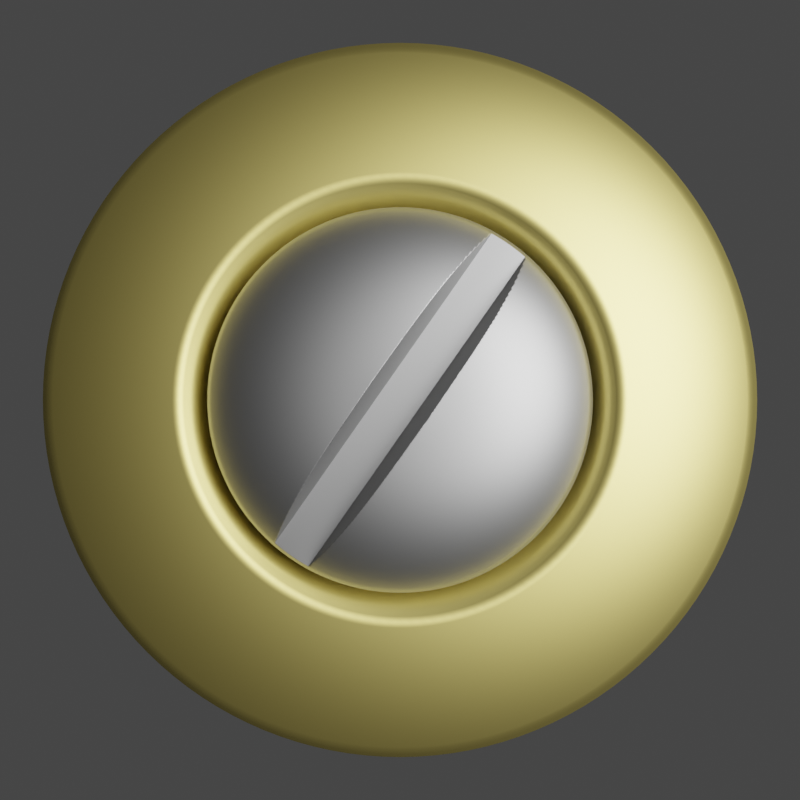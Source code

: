 # Source: gloves_star_bolt.blend  (saved by Blender 3.6.13; exported with 4.5.12 LTS)
import bpy
from mathutils import Matrix  # noqa: F401  (used for matrix-valued properties, if any)

bpy.ops.wm.read_factory_settings(use_empty=True)
scene = bpy.context.scene
scene.name = 'Scene'

# ---- collections
col_collection = bpy.data.collections.new('Collection'); scene.collection.children.link(col_collection)
col_cutters = bpy.data.collections.new('cutters'); col_collection.children.link(col_cutters)
col_cutters.hide_render = True
col_light___cam = bpy.data.collections.new('Light & Cam'); scene.collection.children.link(col_light___cam)

# ---- materials (node trees are filled in below, after node groups)
mat_metal_steel = bpy.data.materials.new('metal.steel')
mat_metal_brass = bpy.data.materials.new('metal.brass')

# ---- material node trees
mat_metal_steel.use_nodes = True; mat_metal_steel.node_tree.nodes.clear()
_N = mat_metal_steel.node_tree.nodes; _L = mat_metal_steel.node_tree.links
n0 = _N.new('ShaderNodeBsdfPrincipled'); n0.name = 'Principled BSDF'; n0.location = (10, 300)
n0.distribution = 'GGX'
n0.subsurface_method = 'RANDOM_WALK_SKIN'
n0.inputs[0].default_value = (0.345, 0.345, 0.345, 1.0)
n0.inputs[1].default_value = 1.0
n0.inputs[3].default_value = 1.45
n0.inputs[27].default_value = (0.0, 0.0, 0.0, 1.0)
n0.inputs[28].default_value = 1.0
n1 = _N.new('ShaderNodeOutputMaterial'); n1.name = 'Material Output'; n1.location = (300, 300)
_L.new(n0.outputs[0], n1.inputs[0])
n1.is_active_output = True
mat_metal_brass.use_nodes = True; mat_metal_brass.node_tree.nodes.clear()
_N = mat_metal_brass.node_tree.nodes; _L = mat_metal_brass.node_tree.links
n0 = _N.new('ShaderNodeBsdfPrincipled'); n0.name = 'Principled BSDF'; n0.location = (10, 300)
n0.distribution = 'GGX'
n0.subsurface_method = 'RANDOM_WALK_SKIN'
n0.inputs[0].default_value = (0.8, 0.6696, 0.2098, 1.0)
n0.inputs[1].default_value = 1.0
n0.inputs[3].default_value = 1.45
n0.inputs[27].default_value = (0.0, 0.0, 0.0, 1.0)
n0.inputs[28].default_value = 1.0
n1 = _N.new('ShaderNodeOutputMaterial'); n1.name = 'Material Output'; n1.location = (300, 300)
_L.new(n0.outputs[0], n1.inputs[0])
n1.is_active_output = True

# ---- world
world_world = bpy.data.worlds.new('World'); scene.world = world_world
world_world.use_nodes = True; world_world.node_tree.nodes.clear()
_N = world_world.node_tree.nodes; _L = world_world.node_tree.links
n0 = _N.new('ShaderNodeOutputWorld'); n0.name = 'World Output'; n0.location = (300, 300)
n1 = _N.new('ShaderNodeBackground'); n1.name = 'Background'; n1.location = (10, 300)
n1.inputs[0].default_value = (0.05088, 0.05088, 0.05088, 1.0)
_L.new(n1.outputs[0], n0.inputs[0])
n0.is_active_output = True
world_world.color = (0.05088, 0.05088, 0.05088)
world_world.use_sun_shadow = False
world_world.sun_shadow_jitter_overblur = 0.0

# ---- cameras
cam_camera = bpy.data.cameras.new('Camera')
cam_camera.clip_end = 100.0
cam_camera.ortho_scale = 7.314

# ---- lights
light_light = bpy.data.lights.new('Light', 'POINT')
light_light.transmission_factor = 0.0
light_light.energy = 4000.0
light_light.shadow_soft_size = 3.0
light_light.shadow_maximum_resolution = 0.006
light_light.use_absolute_resolution = True

# ---- meshes
me_cylinder = bpy.data.meshes.new('Cylinder')
me_cylinder.from_pydata([(0.0, 1.0, -2.0), (-4.219e-17, 1.0, 0.0), (0.1951, 0.9808, -2.0), (0.1951, 0.9808, -5.96e-08), (0.3827, 0.9239, -2.0), (0.3827, 0.9239, 0.0), (0.5556, 0.8315, -2.0), (0.5556, 0.8315, 0.0), (0.7071, 0.7071, -2.0), (0.7071, 0.7071, 0.0), (0.8315, 0.5556, -2.0), (0.8315, 0.5556, 0.0), (0.9239, 0.3827, -2.0), (0.9239, 0.3827, 0.0), (0.9808, 0.1951, -2.0), (0.9808, 0.1951, -5.96e-08), (1.0, 0.0, -2.0), (1.0, 0.0, 0.0), (0.9808, -0.1951, -2.0), (0.9808, -0.1951, -5.96e-08), (0.9239, -0.3827, -2.0), (0.9239, -0.3827, 0.0), (0.8315, -0.5556, -2.0), (0.8315, -0.5556, 0.0), (0.7071, -0.7071, -2.0), (0.7071, -0.7071, 0.0), (0.5556, -0.8315, -2.0), (0.5556, -0.8315, 0.0), (0.3827, -0.9239, -2.0), (0.3827, -0.9239, 0.0), (0.1951, -0.9808, -2.0), (0.1951, -0.9808, -5.96e-08), (0.0, -1.0, -2.0), (-1.688e-16, -1.0, 0.0), (-0.1951, -0.9808, -2.0), (-0.1951, -0.9808, -5.96e-08), (-0.3827, -0.9239, -2.0), (-0.3827, -0.9239, 0.0), (-0.5556, -0.8315, -2.0), (-0.5556, -0.8315, 0.0), (-0.7071, -0.7071, -2.0), (-0.7071, -0.7071, 0.0), (-0.8315, -0.5556, -2.0), (-0.8315, -0.5556, 0.0), (-0.9239, -0.3827, -2.0), (-0.9239, -0.3827, 0.0), (-0.9808, -0.1951, -2.0), (-0.9808, -0.1951, -5.96e-08), (-1.0, 0.0, -2.0), (-1.0, -8.438e-17, 0.0), (-0.9808, 0.1951, -2.0), (-0.9808, 0.1951, -5.96e-08), (-0.9239, 0.3827, -2.0), (-0.9239, 0.3827, 0.0), (-0.8315, 0.5556, -2.0), (-0.8315, 0.5556, 0.0), (-0.7071, 0.7071, -2.0), (-0.7071, 0.7071, 0.0), (-0.5556, 0.8315, -2.0), (-0.5556, 0.8315, 0.0), (-0.3827, 0.9239, -2.0), (-0.3827, 0.9239, 0.0), (-0.1951, 0.9808, -2.0), (-0.1951, 0.9808, -5.96e-08), (1.211e-08, 1.49e-08, 0.25), (0.1809, 0.9093, 0.06187), (0.165, 0.8294, 0.113), (0.1478, 0.7432, 0.1537), (0.1299, 0.6528, 0.1849), (0.1114, 0.5598, 0.2076), (0.0926, 0.4656, 0.2231), (0.07382, 0.3711, 0.233), (0.05514, 0.2772, 0.2389), (0.03663, 0.1842, 0.2425), (0.01828, 0.0919, 0.2457), (0.9093, -0.1809, 0.06187), (0.8294, -0.165, 0.113), (0.7432, -0.1478, 0.1537), (0.6528, -0.1299, 0.1849), (0.5598, -0.1114, 0.2076), (0.4656, -0.0926, 0.2231), (0.3711, -0.07382, 0.233), (0.2772, -0.05514, 0.2389), (0.1842, -0.03663, 0.2425), (0.0919, -0.01828, 0.2457), (0.08657, -0.03586, 0.2457), (0.1735, -0.07186, 0.2425), (0.2611, -0.1082, 0.2389), (0.3496, -0.1448, 0.233), (0.4385, -0.1816, 0.2231), (0.5273, -0.2184, 0.2076), (0.6149, -0.2547, 0.1849), (0.7001, -0.29, 0.1537), (0.7812, -0.3236, 0.113), (0.8565, -0.3548, 0.06187), (-0.3548, -0.8565, 0.06187), (-0.3236, -0.7812, 0.113), (-0.29, -0.7001, 0.1537), (-0.2547, -0.6149, 0.1849), (-0.2184, -0.5273, 0.2076), (-0.1816, -0.4385, 0.2231), (-0.1448, -0.3496, 0.233), (-0.1082, -0.2611, 0.2389), (-0.07186, -0.1735, 0.2425), (-0.03586, -0.08657, 0.2457), (-0.05206, -0.07791, 0.2457), (-0.1043, -0.1561, 0.2425), (-0.157, -0.235, 0.2389), (-0.2102, -0.3146, 0.233), (-0.2637, -0.3947, 0.2231), (-0.3171, -0.4746, 0.2076), (-0.3698, -0.5534, 0.1849), (-0.421, -0.6301, 0.1537), (-0.4698, -0.7031, 0.113), (-0.5151, -0.7708, 0.06187), (-0.7708, 0.5151, 0.06187), (-0.7031, 0.4698, 0.113), (-0.6301, 0.421, 0.1537), (-0.5534, 0.3698, 0.1849), (-0.4746, 0.3171, 0.2076), (-0.3947, 0.2637, 0.2231), (-0.3146, 0.2102, 0.233), (-0.235, 0.157, 0.2389), (-0.1561, 0.1043, 0.2425), (-0.07791, 0.05206, 0.2457), (-0.06626, 0.06626, 0.2457), (-0.1328, 0.1328, 0.2425), (-0.1999, 0.1999, 0.2389), (-0.2676, 0.2676, 0.233), (-0.3356, 0.3356, 0.2231), (-0.4036, 0.4036, 0.2076), (-0.4707, 0.4707, 0.1849), (-0.5358, 0.5358, 0.1537), (-0.5979, 0.5979, 0.113), (-0.6555, 0.6555, 0.06187), (0.7708, 0.5151, 0.06187), (0.7031, 0.4698, 0.113), (0.6301, 0.421, 0.1537), (0.5534, 0.3698, 0.1849), (0.4746, 0.3171, 0.2076), (0.3947, 0.2637, 0.2231), (0.3146, 0.2102, 0.233), (0.235, 0.157, 0.2389), (0.1561, 0.1043, 0.2425), (0.07791, 0.05206, 0.2457), (0.08657, 0.03586, 0.2457), (0.1735, 0.07186, 0.2425), (0.2611, 0.1082, 0.2389), (0.3496, 0.1448, 0.233), (0.4385, 0.1816, 0.2231), (0.5273, 0.2184, 0.2076), (0.6149, 0.2547, 0.1849), (0.7001, 0.29, 0.1537), (0.7812, 0.3236, 0.113), (0.8565, 0.3548, 0.06187), (0.3548, -0.8565, 0.06187), (0.3236, -0.7812, 0.113), (0.29, -0.7001, 0.1537), (0.2547, -0.6149, 0.1849), (0.2184, -0.5273, 0.2076), (0.1816, -0.4385, 0.2231), (0.1448, -0.3496, 0.233), (0.1082, -0.2611, 0.2389), (0.07186, -0.1735, 0.2425), (0.03586, -0.08657, 0.2457), (0.01828, -0.0919, 0.2457), (0.03663, -0.1842, 0.2425), (0.05514, -0.2772, 0.2389), (0.07382, -0.3711, 0.233), (0.0926, -0.4656, 0.2231), (0.1114, -0.5598, 0.2076), (0.1299, -0.6528, 0.1849), (0.1478, -0.7432, 0.1537), (0.165, -0.8294, 0.113), (0.1809, -0.9093, 0.06187), (-0.9093, -0.1809, 0.06187), (-0.8294, -0.165, 0.113), (-0.7432, -0.1478, 0.1537), (-0.6528, -0.1299, 0.1849), (-0.5598, -0.1114, 0.2076), (-0.4656, -0.0926, 0.2231), (-0.3711, -0.07382, 0.233), (-0.2772, -0.05514, 0.2389), (-0.1842, -0.03663, 0.2425), (-0.0919, -0.01828, 0.2457), (-0.0937, 1.356e-08, 0.2457), (-0.1878, 1.23e-08, 0.2425), (-0.2827, 1.109e-08, 0.2389), (-0.3784, 9.892e-09, 0.233), (-0.4747, 8.674e-09, 0.2231), (-0.5708, 7.411e-09, 0.2076), (-0.6656, 6.085e-09, 0.1849), (-0.7578, 4.683e-09, 0.1537), (-0.8456, 3.2e-09, 0.113), (-0.9271, 1.636e-09, 0.06187), (0.03586, 0.08657, 0.2457), (0.07186, 0.1735, 0.2425), (0.1082, 0.2611, 0.2389), (0.1448, 0.3496, 0.233), (0.1816, 0.4385, 0.2231), (0.2184, 0.5273, 0.2076), (0.2547, 0.6149, 0.1849), (0.29, 0.7001, 0.1537), (0.3236, 0.7812, 0.113), (0.3548, 0.8565, 0.06187), (0.07791, -0.05206, 0.2457), (0.1561, -0.1043, 0.2425), (0.235, -0.157, 0.2389), (0.3146, -0.2102, 0.233), (0.3947, -0.2637, 0.2231), (0.4746, -0.3171, 0.2076), (0.5534, -0.3698, 0.1849), (0.6301, -0.421, 0.1537), (0.7031, -0.4698, 0.113), (0.7708, -0.5151, 0.06187), (-0.06626, -0.06626, 0.2457), (-0.1328, -0.1328, 0.2425), (-0.1999, -0.1999, 0.2389), (-0.2676, -0.2676, 0.233), (-0.3356, -0.3356, 0.2231), (-0.4036, -0.4036, 0.2076), (-0.4707, -0.4707, 0.1849), (-0.5358, -0.5358, 0.1537), (-0.5979, -0.5979, 0.113), (-0.6555, -0.6555, 0.06187), (-0.05206, 0.07791, 0.2457), (-0.1043, 0.1561, 0.2425), (-0.157, 0.235, 0.2389), (-0.2102, 0.3146, 0.233), (-0.2637, 0.3947, 0.2231), (-0.3171, 0.4746, 0.2076), (-0.3698, 0.5534, 0.1849), (-0.421, 0.6301, 0.1537), (-0.4698, 0.7031, 0.113), (-0.5151, 0.7708, 0.06187), (0.0919, 0.01828, 0.2457), (0.1842, 0.03663, 0.2425), (0.2772, 0.05514, 0.2389), (0.3711, 0.07382, 0.233), (0.4656, 0.0926, 0.2231), (0.5598, 0.1114, 0.2076), (0.6528, 0.1299, 0.1849), (0.7432, 0.1478, 0.1537), (0.8294, 0.165, 0.113), (0.9093, 0.1809, 0.06187), (1.1e-08, -0.0937, 0.2457), (9.955e-09, -0.1878, 0.2425), (8.946e-09, -0.2827, 0.2389), (7.947e-09, -0.3784, 0.233), (6.937e-09, -0.4747, 0.2231), (5.898e-09, -0.5708, 0.2076), (4.816e-09, -0.6656, 0.1849), (3.685e-09, -0.7578, 0.1537), (2.503e-09, -0.8456, 0.113), (1.271e-09, -0.9271, 0.06187), (-0.0919, 0.01828, 0.2457), (-0.1842, 0.03663, 0.2425), (-0.2772, 0.05514, 0.2389), (-0.3711, 0.07382, 0.233), (-0.4656, 0.0926, 0.2231), (-0.5598, 0.1114, 0.2076), (-0.6528, 0.1299, 0.1849), (-0.7432, 0.1478, 0.1537), (-0.8294, 0.165, 0.113), (-0.9093, 0.1809, 0.06187), (0.05206, 0.07791, 0.2457), (0.1043, 0.1561, 0.2425), (0.157, 0.235, 0.2389), (0.2102, 0.3146, 0.233), (0.2637, 0.3947, 0.2231), (0.3171, 0.4746, 0.2076), (0.3698, 0.5534, 0.1849), (0.421, 0.6301, 0.1537), (0.4698, 0.7031, 0.113), (0.5151, 0.7708, 0.06187), (0.06626, -0.06626, 0.2457), (0.1328, -0.1328, 0.2425), (0.1999, -0.1999, 0.2389), (0.2676, -0.2676, 0.233), (0.3356, -0.3356, 0.2231), (0.4036, -0.4036, 0.2076), (0.4707, -0.4707, 0.1849), (0.5358, -0.5358, 0.1537), (0.5979, -0.5979, 0.113), (0.6555, -0.6555, 0.06187), (-0.07791, -0.05206, 0.2457), (-0.1561, -0.1043, 0.2425), (-0.235, -0.157, 0.2389), (-0.3146, -0.2102, 0.233), (-0.3947, -0.2637, 0.2231), (-0.4746, -0.3171, 0.2076), (-0.5534, -0.3698, 0.1849), (-0.6301, -0.421, 0.1537), (-0.7031, -0.4698, 0.113), (-0.7708, -0.5151, 0.06187), (-0.03586, 0.08657, 0.2457), (-0.07186, 0.1735, 0.2425), (-0.1082, 0.2611, 0.2389), (-0.1448, 0.3496, 0.233), (-0.1816, 0.4385, 0.2231), (-0.2184, 0.5273, 0.2076), (-0.2547, 0.6149, 0.1849), (-0.29, 0.7001, 0.1537), (-0.3236, 0.7812, 0.113), (-0.3548, 0.8565, 0.06187), (0.0937, 1.356e-08, 0.2457), (0.1878, 1.229e-08, 0.2425), (0.2827, 1.106e-08, 0.2389), (0.3784, 9.845e-09, 0.233), (0.4747, 8.611e-09, 0.2231), (0.5708, 7.335e-09, 0.2076), (0.6656, 6.003e-09, 0.1849), (0.7578, 4.603e-09, 0.1537), (0.8456, 3.132e-09, 0.113), (0.9271, 1.595e-09, 0.06187), (-0.01828, -0.0919, 0.2457), (-0.03663, -0.1842, 0.2425), (-0.05514, -0.2772, 0.2389), (-0.07382, -0.3711, 0.233), (-0.0926, -0.4656, 0.2231), (-0.1114, -0.5598, 0.2076), (-0.1299, -0.6528, 0.1849), (-0.1478, -0.7432, 0.1537), (-0.165, -0.8294, 0.113), (-0.1809, -0.9093, 0.06187), (-0.08657, 0.03586, 0.2457), (-0.1735, 0.07186, 0.2425), (-0.2611, 0.1082, 0.2389), (-0.3496, 0.1448, 0.233), (-0.4385, 0.1816, 0.2231), (-0.5273, 0.2184, 0.2076), (-0.6149, 0.2547, 0.1849), (-0.7001, 0.29, 0.1537), (-0.7812, 0.3236, 0.113), (-0.8565, 0.3548, 0.06187), (0.06626, 0.06626, 0.2457), (0.1328, 0.1328, 0.2425), (0.1999, 0.1999, 0.2389), (0.2676, 0.2676, 0.233), (0.3356, 0.3356, 0.2231), (0.4036, 0.4036, 0.2076), (0.4707, 0.4707, 0.1849), (0.5358, 0.5358, 0.1537), (0.5979, 0.5979, 0.113), (0.6555, 0.6555, 0.06187), (0.05206, -0.07791, 0.2457), (0.1043, -0.1561, 0.2425), (0.157, -0.235, 0.2389), (0.2102, -0.3146, 0.233), (0.2637, -0.3947, 0.2231), (0.3171, -0.4746, 0.2076), (0.3698, -0.5534, 0.1849), (0.421, -0.6301, 0.1537), (0.4698, -0.7031, 0.113), (0.5151, -0.7708, 0.06187), (-0.08657, -0.03586, 0.2457), (-0.1735, -0.07186, 0.2425), (-0.2611, -0.1082, 0.2389), (-0.3496, -0.1448, 0.233), (-0.4385, -0.1816, 0.2231), (-0.5273, -0.2184, 0.2076), (-0.6149, -0.2547, 0.1849), (-0.7001, -0.29, 0.1537), (-0.7812, -0.3236, 0.113), (-0.8565, -0.3548, 0.06187), (-0.01828, 0.0919, 0.2457), (-0.03663, 0.1842, 0.2425), (-0.05514, 0.2772, 0.2389), (-0.07382, 0.3711, 0.233), (-0.0926, 0.4656, 0.2231), (-0.1114, 0.5598, 0.2076), (-0.1299, 0.6528, 0.1849), (-0.1478, 0.7432, 0.1537), (-0.165, 0.8294, 0.113), (-0.1809, 0.9093, 0.06187), (1.353e-09, 0.9271, 0.06187), (2.637e-09, 0.8456, 0.113), (3.846e-09, 0.7578, 0.1537), (4.981e-09, 0.6656, 0.1849), (6.05e-09, 0.5708, 0.2076), (7.064e-09, 0.4747, 0.2231), (8.042e-09, 0.3784, 0.233), (9.006e-09, 0.2827, 0.2389), (9.984e-09, 0.1878, 0.2425), (1.101e-08, 0.0937, 0.2457)], [], [(0, 1, 3, 2), (2, 3, 5, 4), (4, 5, 7, 6), (6, 7, 9, 8), (8, 9, 11, 10), (10, 11, 13, 12), (12, 13, 15, 14), (14, 15, 17, 16), (16, 17, 19, 18), (18, 19, 21, 20), (20, 21, 23, 22), (22, 23, 25, 24), (24, 25, 27, 26), (26, 27, 29, 28), (28, 29, 31, 30), (30, 31, 33, 32), (32, 33, 35, 34), (34, 35, 37, 36), (36, 37, 39, 38), (38, 39, 41, 40), (40, 41, 43, 42), (42, 43, 45, 44), (44, 45, 47, 46), (46, 47, 49, 48), (48, 49, 51, 50), (50, 51, 53, 52), (52, 53, 55, 54), (54, 55, 57, 56), (56, 57, 59, 58), (58, 59, 61, 60), (85, 84, 64), (60, 61, 63, 62), (62, 63, 1, 0), (0, 2, 4, 6, 8, 10, 12, 14, 16, 18, 20, 22, 24, 26, 28, 30, 32, 34, 36, 38, 40, 42, 44, 46, 48, 50, 52, 54, 56, 58, 60, 62), (105, 104, 64), (125, 124, 64), (145, 144, 64), (165, 164, 64), (185, 184, 64), (195, 74, 64), (205, 85, 64), (215, 105, 64), (225, 125, 64), (235, 145, 64), (245, 165, 64), (255, 185, 64), (265, 195, 64), (275, 205, 64), (285, 215, 64), (295, 225, 64), (305, 235, 64), (315, 245, 64), (325, 255, 64), (335, 265, 64), (345, 275, 64), (355, 285, 64), (365, 295, 64), (84, 305, 64), (104, 315, 64), (124, 325, 64), (144, 335, 64), (164, 345, 64), (184, 355, 64), (74, 384, 64), (384, 365, 64), (1, 63, 374, 375), (375, 374, 373, 376), (376, 373, 372, 377), (377, 372, 371, 378), (378, 371, 370, 379), (379, 370, 369, 380), (380, 369, 368, 381), (381, 368, 367, 382), (382, 367, 366, 383), (383, 366, 365, 384), (3, 1, 375, 65), (65, 375, 376, 66), (66, 376, 377, 67), (67, 377, 378, 68), (68, 378, 379, 69), (69, 379, 380, 70), (70, 380, 381, 71), (71, 381, 382, 72), (72, 382, 383, 73), (73, 383, 384, 74), (47, 45, 364, 175), (175, 364, 363, 176), (176, 363, 362, 177), (177, 362, 361, 178), (178, 361, 360, 179), (179, 360, 359, 180), (180, 359, 358, 181), (181, 358, 357, 182), (182, 357, 356, 183), (183, 356, 355, 184), (29, 27, 354, 155), (155, 354, 353, 156), (156, 353, 352, 157), (157, 352, 351, 158), (158, 351, 350, 159), (159, 350, 349, 160), (160, 349, 348, 161), (161, 348, 347, 162), (162, 347, 346, 163), (163, 346, 345, 164), (11, 9, 344, 135), (135, 344, 343, 136), (136, 343, 342, 137), (137, 342, 341, 138), (138, 341, 340, 139), (139, 340, 339, 140), (140, 339, 338, 141), (141, 338, 337, 142), (142, 337, 336, 143), (143, 336, 335, 144), (55, 53, 334, 115), (115, 334, 333, 116), (116, 333, 332, 117), (117, 332, 331, 118), (118, 331, 330, 119), (119, 330, 329, 120), (120, 329, 328, 121), (121, 328, 327, 122), (122, 327, 326, 123), (123, 326, 325, 124), (37, 35, 324, 95), (95, 324, 323, 96), (96, 323, 322, 97), (97, 322, 321, 98), (98, 321, 320, 99), (99, 320, 319, 100), (100, 319, 318, 101), (101, 318, 317, 102), (102, 317, 316, 103), (103, 316, 315, 104), (19, 17, 314, 75), (75, 314, 313, 76), (76, 313, 312, 77), (77, 312, 311, 78), (78, 311, 310, 79), (79, 310, 309, 80), (80, 309, 308, 81), (81, 308, 307, 82), (82, 307, 306, 83), (83, 306, 305, 84), (63, 61, 304, 374), (374, 304, 303, 373), (373, 303, 302, 372), (372, 302, 301, 371), (371, 301, 300, 370), (370, 300, 299, 369), (369, 299, 298, 368), (368, 298, 297, 367), (367, 297, 296, 366), (366, 296, 295, 365), (45, 43, 294, 364), (364, 294, 293, 363), (363, 293, 292, 362), (362, 292, 291, 361), (361, 291, 290, 360), (360, 290, 289, 359), (359, 289, 288, 358), (358, 288, 287, 357), (357, 287, 286, 356), (356, 286, 285, 355), (27, 25, 284, 354), (354, 284, 283, 353), (353, 283, 282, 352), (352, 282, 281, 351), (351, 281, 280, 350), (350, 280, 279, 349), (349, 279, 278, 348), (348, 278, 277, 347), (347, 277, 276, 346), (346, 276, 275, 345), (9, 7, 274, 344), (344, 274, 273, 343), (343, 273, 272, 342), (342, 272, 271, 341), (341, 271, 270, 340), (340, 270, 269, 339), (339, 269, 268, 338), (338, 268, 267, 337), (337, 267, 266, 336), (336, 266, 265, 335), (53, 51, 264, 334), (334, 264, 263, 333), (333, 263, 262, 332), (332, 262, 261, 331), (331, 261, 260, 330), (330, 260, 259, 329), (329, 259, 258, 328), (328, 258, 257, 327), (327, 257, 256, 326), (326, 256, 255, 325), (35, 33, 254, 324), (324, 254, 253, 323), (323, 253, 252, 322), (322, 252, 251, 321), (321, 251, 250, 320), (320, 250, 249, 319), (319, 249, 248, 318), (318, 248, 247, 317), (317, 247, 246, 316), (316, 246, 245, 315), (17, 15, 244, 314), (314, 244, 243, 313), (313, 243, 242, 312), (312, 242, 241, 311), (311, 241, 240, 310), (310, 240, 239, 309), (309, 239, 238, 308), (308, 238, 237, 307), (307, 237, 236, 306), (306, 236, 235, 305), (61, 59, 234, 304), (304, 234, 233, 303), (303, 233, 232, 302), (302, 232, 231, 301), (301, 231, 230, 300), (300, 230, 229, 299), (299, 229, 228, 298), (298, 228, 227, 297), (297, 227, 226, 296), (296, 226, 225, 295), (43, 41, 224, 294), (294, 224, 223, 293), (293, 223, 222, 292), (292, 222, 221, 291), (291, 221, 220, 290), (290, 220, 219, 289), (289, 219, 218, 288), (288, 218, 217, 287), (287, 217, 216, 286), (286, 216, 215, 285), (25, 23, 214, 284), (284, 214, 213, 283), (283, 213, 212, 282), (282, 212, 211, 281), (281, 211, 210, 280), (280, 210, 209, 279), (279, 209, 208, 278), (278, 208, 207, 277), (277, 207, 206, 276), (276, 206, 205, 275), (7, 5, 204, 274), (274, 204, 203, 273), (273, 203, 202, 272), (272, 202, 201, 271), (271, 201, 200, 270), (270, 200, 199, 269), (269, 199, 198, 268), (268, 198, 197, 267), (267, 197, 196, 266), (266, 196, 195, 265), (51, 49, 194, 264), (264, 194, 193, 263), (263, 193, 192, 262), (262, 192, 191, 261), (261, 191, 190, 260), (260, 190, 189, 259), (259, 189, 188, 258), (258, 188, 187, 257), (257, 187, 186, 256), (256, 186, 185, 255), (33, 31, 174, 254), (254, 174, 173, 253), (253, 173, 172, 252), (252, 172, 171, 251), (251, 171, 170, 250), (250, 170, 169, 249), (249, 169, 168, 248), (248, 168, 167, 247), (247, 167, 166, 246), (246, 166, 165, 245), (15, 13, 154, 244), (244, 154, 153, 243), (243, 153, 152, 242), (242, 152, 151, 241), (241, 151, 150, 240), (240, 150, 149, 239), (239, 149, 148, 238), (238, 148, 147, 237), (237, 147, 146, 236), (236, 146, 145, 235), (59, 57, 134, 234), (234, 134, 133, 233), (233, 133, 132, 232), (232, 132, 131, 231), (231, 131, 130, 230), (230, 130, 129, 229), (229, 129, 128, 228), (228, 128, 127, 227), (227, 127, 126, 226), (226, 126, 125, 225), (41, 39, 114, 224), (224, 114, 113, 223), (223, 113, 112, 222), (222, 112, 111, 221), (221, 111, 110, 220), (220, 110, 109, 219), (219, 109, 108, 218), (218, 108, 107, 217), (217, 107, 106, 216), (216, 106, 105, 215), (23, 21, 94, 214), (214, 94, 93, 213), (213, 93, 92, 212), (212, 92, 91, 211), (211, 91, 90, 210), (210, 90, 89, 209), (209, 89, 88, 208), (208, 88, 87, 207), (207, 87, 86, 206), (206, 86, 85, 205), (5, 3, 65, 204), (204, 65, 66, 203), (203, 66, 67, 202), (202, 67, 68, 201), (201, 68, 69, 200), (200, 69, 70, 199), (199, 70, 71, 198), (198, 71, 72, 197), (197, 72, 73, 196), (196, 73, 74, 195), (49, 47, 175, 194), (194, 175, 176, 193), (193, 176, 177, 192), (192, 177, 178, 191), (191, 178, 179, 190), (190, 179, 180, 189), (189, 180, 181, 188), (188, 181, 182, 187), (187, 182, 183, 186), (186, 183, 184, 185), (31, 29, 155, 174), (174, 155, 156, 173), (173, 156, 157, 172), (172, 157, 158, 171), (171, 158, 159, 170), (170, 159, 160, 169), (169, 160, 161, 168), (168, 161, 162, 167), (167, 162, 163, 166), (166, 163, 164, 165), (13, 11, 135, 154), (154, 135, 136, 153), (153, 136, 137, 152), (152, 137, 138, 151), (151, 138, 139, 150), (150, 139, 140, 149), (149, 140, 141, 148), (148, 141, 142, 147), (147, 142, 143, 146), (146, 143, 144, 145), (57, 55, 115, 134), (134, 115, 116, 133), (133, 116, 117, 132), (132, 117, 118, 131), (131, 118, 119, 130), (130, 119, 120, 129), (129, 120, 121, 128), (128, 121, 122, 127), (127, 122, 123, 126), (126, 123, 124, 125), (39, 37, 95, 114), (114, 95, 96, 113), (113, 96, 97, 112), (112, 97, 98, 111), (111, 98, 99, 110), (110, 99, 100, 109), (109, 100, 101, 108), (108, 101, 102, 107), (107, 102, 103, 106), (106, 103, 104, 105), (21, 19, 75, 94), (94, 75, 76, 93), (93, 76, 77, 92), (92, 77, 78, 91), (91, 78, 79, 90), (90, 79, 80, 89), (89, 80, 81, 88), (88, 81, 82, 87), (87, 82, 83, 86), (86, 83, 84, 85)])
me_cylinder.polygons.foreach_set('use_smooth', [True] * 385)
_uv = me_cylinder.uv_layers.new(name='UVMap')
_uv.uv.foreach_set('vector', [1.0, 0.5, 1.0, 1.0, 0.9688, 1.0, 0.9688, 0.5, 0.9688, 0.5, 0.9688, 1.0, 0.9375, 1.0, 0.9375, 0.5, 0.9375, 0.5, 0.9375, 1.0, 0.9062, 1.0, 0.9062, 0.5, 0.9062, 0.5, 0.9062, 1.0, 0.875, 1.0, 0.875, 0.5, 0.875, 0.5, 0.875, 1.0, 0.8438, 1.0, 0.8438, 0.5, 0.8438, 0.5, 0.8438, 1.0, 0.8125, 1.0, 0.8125, 0.5, 0.8125, 0.5, 0.8125, 1.0, 0.7812, 1.0, 0.7812, 0.5, 0.7812, 0.5, 0.7812, 1.0, 0.75, 1.0, 0.75, 0.5, 0.75, 0.5, 0.75, 1.0, 0.7188, 1.0, 0.7188, 0.5, 0.7188, 0.5, 0.7188, 1.0, 0.6875, 1.0, 0.6875, 0.5, 0.6875, 0.5, 0.6875, 1.0, 0.6562, 1.0, 0.6562, 0.5, 0.6562, 0.5, 0.6562, 1.0, 0.625, 1.0, 0.625, 0.5, 0.625, 0.5, 0.625, 1.0, 0.5938, 1.0, 0.5938, 0.5, 0.5938, 0.5, 0.5938, 1.0, 0.5625, 1.0, 0.5625, 0.5, 0.5625, 0.5, 0.5625, 1.0, 0.5312, 1.0, 0.5312, 0.5, 0.5312, 0.5, 0.5312, 1.0, 0.5, 1.0, 0.5, 0.5, 0.5, 0.5, 0.5, 1.0, 0.4688, 1.0, 0.4688, 0.5, 0.4688, 0.5, 0.4688, 1.0, 0.4375, 1.0, 0.4375, 0.5, 0.4375, 0.5, 0.4375, 1.0, 0.4062, 1.0, 0.4062, 0.5, 0.4062, 0.5, 0.4062, 1.0, 0.375, 1.0, 0.375, 0.5, 0.375, 0.5, 0.375, 1.0, 0.3438, 1.0, 0.3438, 0.5, 0.3438, 0.5, 0.3438, 1.0, 0.3125, 1.0, 0.3125, 0.5, 0.3125, 0.5, 0.3125, 1.0, 0.2812, 1.0, 0.2812, 0.5, 0.2812, 0.5, 0.2812, 1.0, 0.25, 1.0, 0.25, 0.5, 0.25, 0.5, 0.25, 1.0, 0.2188, 1.0, 0.2188, 0.5, 0.2188, 0.5, 0.2188, 1.0, 0.1875, 1.0, 0.1875, 0.5, 0.1875, 0.5, 0.1875, 1.0, 0.1562, 1.0, 0.1562, 0.5, 0.1562, 0.5, 0.1562, 1.0, 0.125, 1.0, 0.125, 0.5, 0.125, 0.5, 0.125, 1.0, 0.09375, 1.0, 0.09375, 0.5, 0.09375, 0.5, 0.09375, 1.0, 0.0625, 1.0, 0.0625, 0.5, 0.6875, 1.0, 0.6903, 1.0, 0.6875, 1.0, 0.0625, 0.5, 0.0625, 1.0, 0.03125, 1.0, 0.03125, 0.5, 0.03125, 0.5, 0.03125, 1.0, 0.0, 1.0, 0.0, 0.5, 0.75, 0.49, 0.7968, 0.4854, 0.8418, 0.4717, 0.8833, 0.4496, 0.9197, 0.4197, 0.9496, 0.3833, 0.9717, 0.3418, 0.9854, 0.2968, 0.99, 0.25, 0.9854, 0.2032, 0.9717, 0.1582, 0.9496, 0.1167, 0.9197, 0.08029, 0.8833, 0.05045, 0.8418, 0.02827, 0.7968, 0.01461, 0.75, 0.01, 0.7032, 0.01461, 0.6582, 0.02827, 0.6167, 0.05045, 0.5803, 0.08029, 0.5504, 0.1167, 0.5283, 0.1582, 0.5146, 0.2032, 0.51, 0.25, 0.5146, 0.2968, 0.5283, 0.3418, 0.5504, 0.3833, 0.5803, 0.4197, 0.6167, 0.4496, 0.6582, 0.4717, 0.7032, 0.4854, 0.4062, 1.0, 0.4091, 1.0, 0.4062, 1.0, 0.125, 1.0, 0.1278, 1.0, 0.125, 1.0, 0.8125, 1.0, 0.8153, 1.0, 0.8125, 1.0, 0.5312, 1.0, 0.5341, 1.0, 0.5312, 1.0, 0.25, 1.0, 0.2528, 1.0, 0.25, 1.0, 0.9375, 1.0, 0.9403, 1.0, 0.9375, 1.0, 0.6562, 1.0, 0.6591, 1.0, 0.6562, 1.0, 0.375, 1.0, 0.3778, 1.0, 0.375, 1.0, 0.09375, 1.0, 0.09659, 1.0, 0.09375, 1.0, 0.7812, 1.0, 0.7841, 1.0, 0.7812, 1.0, 0.5, 1.0, 0.5028, 1.0, 0.5, 1.0, 0.2187, 1.0, 0.2216, 1.0, 0.2188, 1.0, 0.9062, 1.0, 0.9091, 1.0, 0.9062, 1.0, 0.625, 1.0, 0.6278, 1.0, 0.625, 1.0, 0.3438, 1.0, 0.3466, 1.0, 0.3438, 1.0, 0.0625, 1.0, 0.06534, 1.0, 0.0625, 1.0, 0.75, 1.0, 0.7528, 1.0, 0.75, 1.0, 0.4687, 1.0, 0.4716, 1.0, 0.4688, 1.0, 0.1875, 1.0, 0.1903, 1.0, 0.1875, 1.0, 0.875, 1.0, 0.8778, 1.0, 0.875, 1.0, 0.5937, 1.0, 0.5966, 1.0, 0.5938, 1.0, 0.3125, 1.0, 0.3153, 1.0, 0.3125, 1.0, 0.03125, 1.0, 0.03409, 1.0, 0.03125, 1.0, 0.7188, 1.0, 0.7216, 1.0, 0.7188, 1.0, 0.4375, 1.0, 0.4403, 1.0, 0.4375, 1.0, 0.1562, 1.0, 0.1591, 1.0, 0.1562, 1.0, 0.8438, 1.0, 0.8466, 1.0, 0.8438, 1.0, 0.5625, 1.0, 0.5653, 1.0, 0.5625, 1.0, 0.2812, 1.0, 0.2841, 1.0, 0.2812, 1.0, 0.9688, 1.0, 0.9716, 1.0, 0.9688, 1.0, 0.0, 1.0, 0.002841, 1.0, 0.0, 1.0, 0.0, 1.0, 0.03125, 1.0, 0.02841, 1.0, 0.0, 1.0, 0.0, 1.0, 0.02841, 1.0, 0.02557, 1.0, 0.0, 1.0, 0.0, 1.0, 0.02557, 1.0, 0.02273, 1.0, 0.0, 1.0, 0.0, 1.0, 0.02273, 1.0, 0.01989, 1.0, 0.0, 1.0, 0.0, 1.0, 0.01989, 1.0, 0.01705, 1.0, 0.0, 1.0, 0.0, 1.0, 0.01705, 1.0, 0.0142, 1.0, 0.0, 1.0, 0.0, 1.0, 0.0142, 1.0, 0.01136, 1.0, 0.0, 1.0, 0.0, 1.0, 0.01136, 1.0, 0.008523, 1.0, 0.0, 1.0, 0.0, 1.0, 0.008523, 1.0, 0.005682, 1.0, 0.0, 1.0, 0.0, 1.0, 0.005682, 1.0, 0.002841, 1.0, 0.0, 1.0, 0.9688, 1.0, 1.0, 1.0, 0.9972, 1.0, 0.9688, 1.0, 0.9688, 1.0, 0.9972, 1.0, 0.9943, 1.0, 0.9688, 1.0, 0.9688, 1.0, 0.9943, 1.0, 0.9915, 1.0, 0.9688, 1.0, 0.9688, 1.0, 0.9915, 1.0, 0.9886, 1.0, 0.9688, 1.0, 0.9688, 1.0, 0.9886, 1.0, 0.9858, 1.0, 0.9688, 1.0, 0.9688, 1.0, 0.9858, 1.0, 0.983, 1.0, 0.9688, 1.0, 0.9688, 1.0, 0.983, 1.0, 0.9801, 1.0, 0.9688, 1.0, 0.9688, 1.0, 0.9801, 1.0, 0.9773, 1.0, 0.9688, 1.0, 0.9688, 1.0, 0.9773, 1.0, 0.9744, 1.0, 0.9688, 1.0, 0.9688, 1.0, 0.9744, 1.0, 0.9716, 1.0, 0.9688, 1.0, 0.2812, 1.0, 0.3125, 1.0, 0.3097, 1.0, 0.2812, 1.0, 0.2812, 1.0, 0.3097, 1.0, 0.3068, 1.0, 0.2812, 1.0, 0.2812, 1.0, 0.3068, 1.0, 0.304, 1.0, 0.2812, 1.0, 0.2812, 1.0, 0.304, 1.0, 0.3011, 1.0, 0.2812, 1.0, 0.2812, 1.0, 0.3011, 1.0, 0.2983, 1.0, 0.2812, 1.0, 0.2812, 1.0, 0.2983, 1.0, 0.2955, 1.0, 0.2812, 1.0, 0.2812, 1.0, 0.2955, 1.0, 0.2926, 1.0, 0.2812, 1.0, 0.2812, 1.0, 0.2926, 1.0, 0.2898, 1.0, 0.2812, 1.0, 0.2812, 1.0, 0.2898, 1.0, 0.2869, 1.0, 0.2812, 1.0, 0.2812, 1.0, 0.2869, 1.0, 0.2841, 1.0, 0.2812, 1.0, 0.5625, 1.0, 0.5938, 1.0, 0.5909, 1.0, 0.5625, 1.0, 0.5625, 1.0, 0.5909, 1.0, 0.5881, 1.0, 0.5625, 1.0, 0.5625, 1.0, 0.5881, 1.0, 0.5852, 1.0, 0.5625, 1.0, 0.5625, 1.0, 0.5852, 1.0, 0.5824, 1.0, 0.5625, 1.0, 0.5625, 1.0, 0.5824, 1.0, 0.5795, 1.0, 0.5625, 1.0, 0.5625, 1.0, 0.5795, 1.0, 0.5767, 1.0, 0.5625, 1.0, 0.5625, 1.0, 0.5767, 1.0, 0.5739, 1.0, 0.5625, 1.0, 0.5625, 1.0, 0.5739, 1.0, 0.571, 1.0, 0.5625, 1.0, 0.5625, 1.0, 0.571, 1.0, 0.5682, 1.0, 0.5625, 1.0, 0.5625, 1.0, 0.5682, 1.0, 0.5653, 1.0, 0.5625, 1.0, 0.8438, 1.0, 0.875, 1.0, 0.8722, 1.0, 0.8438, 1.0, 0.8438, 1.0, 0.8722, 1.0, 0.8693, 1.0, 0.8438, 1.0, 0.8438, 1.0, 0.8693, 1.0, 0.8665, 1.0, 0.8438, 1.0, 0.8438, 1.0, 0.8665, 1.0, 0.8636, 1.0, 0.8438, 1.0, 0.8438, 1.0, 0.8636, 1.0, 0.8608, 1.0, 0.8438, 1.0, 0.8438, 1.0, 0.8608, 1.0, 0.858, 1.0, 0.8438, 1.0, 0.8438, 1.0, 0.858, 1.0, 0.8551, 1.0, 0.8438, 1.0, 0.8438, 1.0, 0.8551, 1.0, 0.8523, 1.0, 0.8438, 1.0, 0.8438, 1.0, 0.8523, 1.0, 0.8494, 1.0, 0.8437, 1.0, 0.8437, 1.0, 0.8494, 1.0, 0.8466, 1.0, 0.8438, 1.0, 0.1562, 1.0, 0.1875, 1.0, 0.1847, 1.0, 0.1562, 1.0, 0.1562, 1.0, 0.1847, 1.0, 0.1818, 1.0, 0.1562, 1.0, 0.1562, 1.0, 0.1818, 1.0, 0.179, 1.0, 0.1562, 1.0, 0.1562, 1.0, 0.179, 1.0, 0.1761, 1.0, 0.1562, 1.0, 0.1562, 1.0, 0.1761, 1.0, 0.1733, 1.0, 0.1562, 1.0, 0.1562, 1.0, 0.1733, 1.0, 0.1705, 1.0, 0.1562, 1.0, 0.1562, 1.0, 0.1705, 1.0, 0.1676, 1.0, 0.1562, 1.0, 0.1562, 1.0, 0.1676, 1.0, 0.1648, 1.0, 0.1562, 1.0, 0.1562, 1.0, 0.1648, 1.0, 0.1619, 1.0, 0.1562, 1.0, 0.1562, 1.0, 0.1619, 1.0, 0.1591, 1.0, 0.1562, 1.0, 0.4375, 1.0, 0.4688, 1.0, 0.4659, 1.0, 0.4375, 1.0, 0.4375, 1.0, 0.4659, 1.0, 0.4631, 1.0, 0.4375, 1.0, 0.4375, 1.0, 0.4631, 1.0, 0.4602, 1.0, 0.4375, 1.0, 0.4375, 1.0, 0.4602, 1.0, 0.4574, 1.0, 0.4375, 1.0, 0.4375, 1.0, 0.4574, 1.0, 0.4545, 1.0, 0.4375, 1.0, 0.4375, 1.0, 0.4545, 1.0, 0.4517, 1.0, 0.4375, 1.0, 0.4375, 1.0, 0.4517, 1.0, 0.4489, 1.0, 0.4375, 1.0, 0.4375, 1.0, 0.4489, 1.0, 0.446, 1.0, 0.4375, 1.0, 0.4375, 1.0, 0.446, 1.0, 0.4432, 1.0, 0.4375, 1.0, 0.4375, 1.0, 0.4432, 1.0, 0.4403, 1.0, 0.4375, 1.0, 0.7188, 1.0, 0.75, 1.0, 0.7472, 1.0, 0.7188, 1.0, 0.7188, 1.0, 0.7472, 1.0, 0.7443, 1.0, 0.7187, 1.0, 0.7187, 1.0, 0.7443, 1.0, 0.7415, 1.0, 0.7187, 1.0, 0.7187, 1.0, 0.7415, 1.0, 0.7386, 1.0, 0.7187, 1.0, 0.7187, 1.0, 0.7386, 1.0, 0.7358, 1.0, 0.7188, 1.0, 0.7188, 1.0, 0.7358, 1.0, 0.733, 1.0, 0.7188, 1.0, 0.7188, 1.0, 0.733, 1.0, 0.7301, 1.0, 0.7188, 1.0, 0.7188, 1.0, 0.7301, 1.0, 0.7273, 1.0, 0.7188, 1.0, 0.7188, 1.0, 0.7273, 1.0, 0.7244, 1.0, 0.7188, 1.0, 0.7188, 1.0, 0.7244, 1.0, 0.7216, 1.0, 0.7188, 1.0, 0.03125, 1.0, 0.0625, 1.0, 0.05966, 1.0, 0.03125, 1.0, 0.03125, 1.0, 0.05966, 1.0, 0.05682, 1.0, 0.03125, 1.0, 0.03125, 1.0, 0.05682, 1.0, 0.05398, 1.0, 0.03125, 1.0, 0.03125, 1.0, 0.05398, 1.0, 0.05114, 1.0, 0.03125, 1.0, 0.03125, 1.0, 0.05114, 1.0, 0.0483, 1.0, 0.03125, 1.0, 0.03125, 1.0, 0.0483, 1.0, 0.04545, 1.0, 0.03125, 1.0, 0.03125, 1.0, 0.04545, 1.0, 0.04261, 1.0, 0.03125, 1.0, 0.03125, 1.0, 0.04261, 1.0, 0.03977, 1.0, 0.03125, 1.0, 0.03125, 1.0, 0.03977, 1.0, 0.03693, 1.0, 0.03125, 1.0, 0.03125, 1.0, 0.03693, 1.0, 0.03409, 1.0, 0.03125, 1.0, 0.3125, 1.0, 0.3438, 1.0, 0.3409, 1.0, 0.3125, 1.0, 0.3125, 1.0, 0.3409, 1.0, 0.3381, 1.0, 0.3125, 1.0, 0.3125, 1.0, 0.3381, 1.0, 0.3352, 1.0, 0.3125, 1.0, 0.3125, 1.0, 0.3352, 1.0, 0.3324, 1.0, 0.3125, 1.0, 0.3125, 1.0, 0.3324, 1.0, 0.3295, 1.0, 0.3125, 1.0, 0.3125, 1.0, 0.3295, 1.0, 0.3267, 1.0, 0.3125, 1.0, 0.3125, 1.0, 0.3267, 1.0, 0.3239, 1.0, 0.3125, 1.0, 0.3125, 1.0, 0.3239, 1.0, 0.321, 1.0, 0.3125, 1.0, 0.3125, 1.0, 0.321, 1.0, 0.3182, 1.0, 0.3125, 1.0, 0.3125, 1.0, 0.3182, 1.0, 0.3153, 1.0, 0.3125, 1.0, 0.5938, 1.0, 0.625, 1.0, 0.6222, 1.0, 0.5938, 1.0, 0.5938, 1.0, 0.6222, 1.0, 0.6193, 1.0, 0.5938, 1.0, 0.5938, 1.0, 0.6193, 1.0, 0.6165, 1.0, 0.5938, 1.0, 0.5938, 1.0, 0.6165, 1.0, 0.6136, 1.0, 0.5938, 1.0, 0.5938, 1.0, 0.6136, 1.0, 0.6108, 1.0, 0.5938, 1.0, 0.5938, 1.0, 0.6108, 1.0, 0.608, 1.0, 0.5938, 1.0, 0.5938, 1.0, 0.608, 1.0, 0.6051, 1.0, 0.5937, 1.0, 0.5937, 1.0, 0.6051, 1.0, 0.6023, 1.0, 0.5937, 1.0, 0.5937, 1.0, 0.6023, 1.0, 0.5994, 1.0, 0.5937, 1.0, 0.5937, 1.0, 0.5994, 1.0, 0.5966, 1.0, 0.5937, 1.0, 0.875, 1.0, 0.9062, 1.0, 0.9034, 1.0, 0.875, 1.0, 0.875, 1.0, 0.9034, 1.0, 0.9006, 1.0, 0.875, 1.0, 0.875, 1.0, 0.9006, 1.0, 0.8977, 1.0, 0.875, 1.0, 0.875, 1.0, 0.8977, 1.0, 0.8949, 1.0, 0.875, 1.0, 0.875, 1.0, 0.8949, 1.0, 0.892, 1.0, 0.875, 1.0, 0.875, 1.0, 0.892, 1.0, 0.8892, 1.0, 0.875, 1.0, 0.875, 1.0, 0.8892, 1.0, 0.8864, 1.0, 0.875, 1.0, 0.875, 1.0, 0.8864, 1.0, 0.8835, 1.0, 0.875, 1.0, 0.875, 1.0, 0.8835, 1.0, 0.8807, 1.0, 0.875, 1.0, 0.875, 1.0, 0.8807, 1.0, 0.8778, 1.0, 0.875, 1.0, 0.1875, 1.0, 0.2188, 1.0, 0.2159, 1.0, 0.1875, 1.0, 0.1875, 1.0, 0.2159, 1.0, 0.2131, 1.0, 0.1875, 1.0, 0.1875, 1.0, 0.2131, 1.0, 0.2102, 1.0, 0.1875, 1.0, 0.1875, 1.0, 0.2102, 1.0, 0.2074, 1.0, 0.1875, 1.0, 0.1875, 1.0, 0.2074, 1.0, 0.2045, 1.0, 0.1875, 1.0, 0.1875, 1.0, 0.2045, 1.0, 0.2017, 1.0, 0.1875, 1.0, 0.1875, 1.0, 0.2017, 1.0, 0.1989, 1.0, 0.1875, 1.0, 0.1875, 1.0, 0.1989, 1.0, 0.196, 1.0, 0.1875, 1.0, 0.1875, 1.0, 0.196, 1.0, 0.1932, 1.0, 0.1875, 1.0, 0.1875, 1.0, 0.1932, 1.0, 0.1903, 1.0, 0.1875, 1.0, 0.4688, 1.0, 0.5, 1.0, 0.4972, 1.0, 0.4688, 1.0, 0.4688, 1.0, 0.4972, 1.0, 0.4943, 1.0, 0.4688, 1.0, 0.4688, 1.0, 0.4943, 1.0, 0.4915, 1.0, 0.4688, 1.0, 0.4688, 1.0, 0.4915, 1.0, 0.4886, 1.0, 0.4688, 1.0, 0.4688, 1.0, 0.4886, 1.0, 0.4858, 1.0, 0.4688, 1.0, 0.4688, 1.0, 0.4858, 1.0, 0.483, 1.0, 0.4688, 1.0, 0.4688, 1.0, 0.483, 1.0, 0.4801, 1.0, 0.4688, 1.0, 0.4688, 1.0, 0.4801, 1.0, 0.4773, 1.0, 0.4688, 1.0, 0.4688, 1.0, 0.4773, 1.0, 0.4744, 1.0, 0.4687, 1.0, 0.4687, 1.0, 0.4744, 1.0, 0.4716, 1.0, 0.4687, 1.0, 0.75, 1.0, 0.7812, 1.0, 0.7784, 1.0, 0.75, 1.0, 0.75, 1.0, 0.7784, 1.0, 0.7756, 1.0, 0.75, 1.0, 0.75, 1.0, 0.7756, 1.0, 0.7727, 1.0, 0.75, 1.0, 0.75, 1.0, 0.7727, 1.0, 0.7699, 1.0, 0.75, 1.0, 0.75, 1.0, 0.7699, 1.0, 0.767, 1.0, 0.75, 1.0, 0.75, 1.0, 0.767, 1.0, 0.7642, 1.0, 0.75, 1.0, 0.75, 1.0, 0.7642, 1.0, 0.7614, 1.0, 0.75, 1.0, 0.75, 1.0, 0.7614, 1.0, 0.7585, 1.0, 0.75, 1.0, 0.75, 1.0, 0.7585, 1.0, 0.7557, 1.0, 0.75, 1.0, 0.75, 1.0, 0.7557, 1.0, 0.7528, 1.0, 0.75, 1.0, 0.0625, 1.0, 0.09375, 1.0, 0.09091, 1.0, 0.0625, 1.0, 0.0625, 1.0, 0.09091, 1.0, 0.08807, 1.0, 0.0625, 1.0, 0.0625, 1.0, 0.08807, 1.0, 0.08523, 1.0, 0.0625, 1.0, 0.0625, 1.0, 0.08523, 1.0, 0.08239, 1.0, 0.0625, 1.0, 0.0625, 1.0, 0.08239, 1.0, 0.07955, 1.0, 0.0625, 1.0, 0.0625, 1.0, 0.07955, 1.0, 0.0767, 1.0, 0.0625, 1.0, 0.0625, 1.0, 0.0767, 1.0, 0.07386, 1.0, 0.0625, 1.0, 0.0625, 1.0, 0.07386, 1.0, 0.07102, 1.0, 0.0625, 1.0, 0.0625, 1.0, 0.07102, 1.0, 0.06818, 1.0, 0.0625, 1.0, 0.0625, 1.0, 0.06818, 1.0, 0.06534, 1.0, 0.0625, 1.0, 0.3438, 1.0, 0.375, 1.0, 0.3722, 1.0, 0.3438, 1.0, 0.3438, 1.0, 0.3722, 1.0, 0.3693, 1.0, 0.3437, 1.0, 0.3437, 1.0, 0.3693, 1.0, 0.3665, 1.0, 0.3437, 1.0, 0.3437, 1.0, 0.3665, 1.0, 0.3636, 1.0, 0.3437, 1.0, 0.3437, 1.0, 0.3636, 1.0, 0.3608, 1.0, 0.3437, 1.0, 0.3437, 1.0, 0.3608, 1.0, 0.358, 1.0, 0.3438, 1.0, 0.3438, 1.0, 0.358, 1.0, 0.3551, 1.0, 0.3438, 1.0, 0.3438, 1.0, 0.3551, 1.0, 0.3523, 1.0, 0.3438, 1.0, 0.3438, 1.0, 0.3523, 1.0, 0.3494, 1.0, 0.3438, 1.0, 0.3438, 1.0, 0.3494, 1.0, 0.3466, 1.0, 0.3438, 1.0, 0.625, 1.0, 0.6562, 1.0, 0.6534, 1.0, 0.625, 1.0, 0.625, 1.0, 0.6534, 1.0, 0.6506, 1.0, 0.625, 1.0, 0.625, 1.0, 0.6506, 1.0, 0.6477, 1.0, 0.625, 1.0, 0.625, 1.0, 0.6477, 1.0, 0.6449, 1.0, 0.625, 1.0, 0.625, 1.0, 0.6449, 1.0, 0.642, 1.0, 0.625, 1.0, 0.625, 1.0, 0.642, 1.0, 0.6392, 1.0, 0.625, 1.0, 0.625, 1.0, 0.6392, 1.0, 0.6364, 1.0, 0.625, 1.0, 0.625, 1.0, 0.6364, 1.0, 0.6335, 1.0, 0.625, 1.0, 0.625, 1.0, 0.6335, 1.0, 0.6307, 1.0, 0.625, 1.0, 0.625, 1.0, 0.6307, 1.0, 0.6278, 1.0, 0.625, 1.0, 0.9062, 1.0, 0.9375, 1.0, 0.9347, 1.0, 0.9062, 1.0, 0.9062, 1.0, 0.9347, 1.0, 0.9318, 1.0, 0.9062, 1.0, 0.9062, 1.0, 0.9318, 1.0, 0.929, 1.0, 0.9062, 1.0, 0.9062, 1.0, 0.929, 1.0, 0.9261, 1.0, 0.9062, 1.0, 0.9062, 1.0, 0.9261, 1.0, 0.9233, 1.0, 0.9062, 1.0, 0.9062, 1.0, 0.9233, 1.0, 0.9205, 1.0, 0.9062, 1.0, 0.9062, 1.0, 0.9205, 1.0, 0.9176, 1.0, 0.9062, 1.0, 0.9062, 1.0, 0.9176, 1.0, 0.9148, 1.0, 0.9062, 1.0, 0.9062, 1.0, 0.9148, 1.0, 0.9119, 1.0, 0.9062, 1.0, 0.9062, 1.0, 0.9119, 1.0, 0.9091, 1.0, 0.9062, 1.0, 0.2188, 1.0, 0.25, 1.0, 0.2472, 1.0, 0.2188, 1.0, 0.2188, 1.0, 0.2472, 1.0, 0.2443, 1.0, 0.2187, 1.0, 0.2187, 1.0, 0.2443, 1.0, 0.2415, 1.0, 0.2187, 1.0, 0.2187, 1.0, 0.2415, 1.0, 0.2386, 1.0, 0.2187, 1.0, 0.2187, 1.0, 0.2386, 1.0, 0.2358, 1.0, 0.2187, 1.0, 0.2187, 1.0, 0.2358, 1.0, 0.233, 1.0, 0.2187, 1.0, 0.2187, 1.0, 0.233, 1.0, 0.2301, 1.0, 0.2187, 1.0, 0.2187, 1.0, 0.2301, 1.0, 0.2273, 1.0, 0.2187, 1.0, 0.2187, 1.0, 0.2273, 1.0, 0.2244, 1.0, 0.2187, 1.0, 0.2187, 1.0, 0.2244, 1.0, 0.2216, 1.0, 0.2187, 1.0, 0.5, 1.0, 0.5312, 1.0, 0.5284, 1.0, 0.5, 1.0, 0.5, 1.0, 0.5284, 1.0, 0.5256, 1.0, 0.5, 1.0, 0.5, 1.0, 0.5256, 1.0, 0.5227, 1.0, 0.5, 1.0, 0.5, 1.0, 0.5227, 1.0, 0.5199, 1.0, 0.5, 1.0, 0.5, 1.0, 0.5199, 1.0, 0.517, 1.0, 0.5, 1.0, 0.5, 1.0, 0.517, 1.0, 0.5142, 1.0, 0.5, 1.0, 0.5, 1.0, 0.5142, 1.0, 0.5114, 1.0, 0.5, 1.0, 0.5, 1.0, 0.5114, 1.0, 0.5085, 1.0, 0.5, 1.0, 0.5, 1.0, 0.5085, 1.0, 0.5057, 1.0, 0.5, 1.0, 0.5, 1.0, 0.5057, 1.0, 0.5028, 1.0, 0.5, 1.0, 0.7812, 1.0, 0.8125, 1.0, 0.8097, 1.0, 0.7812, 1.0, 0.7812, 1.0, 0.8097, 1.0, 0.8068, 1.0, 0.7812, 1.0, 0.7812, 1.0, 0.8068, 1.0, 0.804, 1.0, 0.7812, 1.0, 0.7812, 1.0, 0.804, 1.0, 0.8011, 1.0, 0.7812, 1.0, 0.7812, 1.0, 0.8011, 1.0, 0.7983, 1.0, 0.7812, 1.0, 0.7812, 1.0, 0.7983, 1.0, 0.7955, 1.0, 0.7813, 1.0, 0.7813, 1.0, 0.7955, 1.0, 0.7926, 1.0, 0.7813, 1.0, 0.7813, 1.0, 0.7926, 1.0, 0.7898, 1.0, 0.7813, 1.0, 0.7813, 1.0, 0.7898, 1.0, 0.7869, 1.0, 0.7812, 1.0, 0.7812, 1.0, 0.7869, 1.0, 0.7841, 1.0, 0.7812, 1.0, 0.09375, 1.0, 0.125, 1.0, 0.1222, 1.0, 0.09375, 1.0, 0.09375, 1.0, 0.1222, 1.0, 0.1193, 1.0, 0.09375, 1.0, 0.09375, 1.0, 0.1193, 1.0, 0.1165, 1.0, 0.09375, 1.0, 0.09375, 1.0, 0.1165, 1.0, 0.1136, 1.0, 0.09375, 1.0, 0.09375, 1.0, 0.1136, 1.0, 0.1108, 1.0, 0.09375, 1.0, 0.09375, 1.0, 0.1108, 1.0, 0.108, 1.0, 0.09375, 1.0, 0.09375, 1.0, 0.108, 1.0, 0.1051, 1.0, 0.09375, 1.0, 0.09375, 1.0, 0.1051, 1.0, 0.1023, 1.0, 0.09375, 1.0, 0.09375, 1.0, 0.1023, 1.0, 0.09943, 1.0, 0.09375, 1.0, 0.09375, 1.0, 0.09943, 1.0, 0.09659, 1.0, 0.09375, 1.0, 0.375, 1.0, 0.4062, 1.0, 0.4034, 1.0, 0.375, 1.0, 0.375, 1.0, 0.4034, 1.0, 0.4006, 1.0, 0.375, 1.0, 0.375, 1.0, 0.4006, 1.0, 0.3977, 1.0, 0.375, 1.0, 0.375, 1.0, 0.3977, 1.0, 0.3949, 1.0, 0.375, 1.0, 0.375, 1.0, 0.3949, 1.0, 0.392, 1.0, 0.375, 1.0, 0.375, 1.0, 0.392, 1.0, 0.3892, 1.0, 0.375, 1.0, 0.375, 1.0, 0.3892, 1.0, 0.3864, 1.0, 0.375, 1.0, 0.375, 1.0, 0.3864, 1.0, 0.3835, 1.0, 0.375, 1.0, 0.375, 1.0, 0.3835, 1.0, 0.3807, 1.0, 0.375, 1.0, 0.375, 1.0, 0.3807, 1.0, 0.3778, 1.0, 0.375, 1.0, 0.6562, 1.0, 0.6875, 1.0, 0.6847, 1.0, 0.6562, 1.0, 0.6562, 1.0, 0.6847, 1.0, 0.6818, 1.0, 0.6562, 1.0, 0.6562, 1.0, 0.6818, 1.0, 0.679, 1.0, 0.6563, 1.0, 0.6563, 1.0, 0.679, 1.0, 0.6761, 1.0, 0.6563, 1.0, 0.6563, 1.0, 0.6761, 1.0, 0.6733, 1.0, 0.6562, 1.0, 0.6562, 1.0, 0.6733, 1.0, 0.6705, 1.0, 0.6562, 1.0, 0.6562, 1.0, 0.6705, 1.0, 0.6676, 1.0, 0.6562, 1.0, 0.6562, 1.0, 0.6676, 1.0, 0.6648, 1.0, 0.6562, 1.0, 0.6562, 1.0, 0.6648, 1.0, 0.6619, 1.0, 0.6562, 1.0, 0.6562, 1.0, 0.6619, 1.0, 0.6591, 1.0, 0.6562, 1.0, 0.9375, 1.0, 0.9688, 1.0, 0.9659, 1.0, 0.9375, 1.0, 0.9375, 1.0, 0.9659, 1.0, 0.9631, 1.0, 0.9375, 1.0, 0.9375, 1.0, 0.9631, 1.0, 0.9602, 1.0, 0.9375, 1.0, 0.9375, 1.0, 0.9602, 1.0, 0.9574, 1.0, 0.9375, 1.0, 0.9375, 1.0, 0.9574, 1.0, 0.9545, 1.0, 0.9375, 1.0, 0.9375, 1.0, 0.9545, 1.0, 0.9517, 1.0, 0.9375, 1.0, 0.9375, 1.0, 0.9517, 1.0, 0.9489, 1.0, 0.9375, 1.0, 0.9375, 1.0, 0.9489, 1.0, 0.946, 1.0, 0.9375, 1.0, 0.9375, 1.0, 0.946, 1.0, 0.9432, 1.0, 0.9375, 1.0, 0.9375, 1.0, 0.9432, 1.0, 0.9403, 1.0, 0.9375, 1.0, 0.25, 1.0, 0.2812, 1.0, 0.2784, 1.0, 0.25, 1.0, 0.25, 1.0, 0.2784, 1.0, 0.2756, 1.0, 0.25, 1.0, 0.25, 1.0, 0.2756, 1.0, 0.2727, 1.0, 0.25, 1.0, 0.25, 1.0, 0.2727, 1.0, 0.2699, 1.0, 0.25, 1.0, 0.25, 1.0, 0.2699, 1.0, 0.267, 1.0, 0.25, 1.0, 0.25, 1.0, 0.267, 1.0, 0.2642, 1.0, 0.25, 1.0, 0.25, 1.0, 0.2642, 1.0, 0.2614, 1.0, 0.25, 1.0, 0.25, 1.0, 0.2614, 1.0, 0.2585, 1.0, 0.25, 1.0, 0.25, 1.0, 0.2585, 1.0, 0.2557, 1.0, 0.25, 1.0, 0.25, 1.0, 0.2557, 1.0, 0.2528, 1.0, 0.25, 1.0, 0.5312, 1.0, 0.5625, 1.0, 0.5597, 1.0, 0.5312, 1.0, 0.5312, 1.0, 0.5597, 1.0, 0.5568, 1.0, 0.5312, 1.0, 0.5312, 1.0, 0.5568, 1.0, 0.554, 1.0, 0.5312, 1.0, 0.5312, 1.0, 0.554, 1.0, 0.5511, 1.0, 0.5312, 1.0, 0.5312, 1.0, 0.5511, 1.0, 0.5483, 1.0, 0.5312, 1.0, 0.5312, 1.0, 0.5483, 1.0, 0.5455, 1.0, 0.5312, 1.0, 0.5312, 1.0, 0.5455, 1.0, 0.5426, 1.0, 0.5312, 1.0, 0.5312, 1.0, 0.5426, 1.0, 0.5398, 1.0, 0.5312, 1.0, 0.5312, 1.0, 0.5398, 1.0, 0.5369, 1.0, 0.5312, 1.0, 0.5312, 1.0, 0.5369, 1.0, 0.5341, 1.0, 0.5312, 1.0, 0.8125, 1.0, 0.8438, 1.0, 0.8409, 1.0, 0.8125, 1.0, 0.8125, 1.0, 0.8409, 1.0, 0.8381, 1.0, 0.8125, 1.0, 0.8125, 1.0, 0.8381, 1.0, 0.8352, 1.0, 0.8125, 1.0, 0.8125, 1.0, 0.8352, 1.0, 0.8324, 1.0, 0.8125, 1.0, 0.8125, 1.0, 0.8324, 1.0, 0.8295, 1.0, 0.8125, 1.0, 0.8125, 1.0, 0.8295, 1.0, 0.8267, 1.0, 0.8125, 1.0, 0.8125, 1.0, 0.8267, 1.0, 0.8239, 1.0, 0.8125, 1.0, 0.8125, 1.0, 0.8239, 1.0, 0.821, 1.0, 0.8125, 1.0, 0.8125, 1.0, 0.821, 1.0, 0.8182, 1.0, 0.8125, 1.0, 0.8125, 1.0, 0.8182, 1.0, 0.8153, 1.0, 0.8125, 1.0, 0.125, 1.0, 0.1562, 1.0, 0.1534, 1.0, 0.125, 1.0, 0.125, 1.0, 0.1534, 1.0, 0.1506, 1.0, 0.125, 1.0, 0.125, 1.0, 0.1506, 1.0, 0.1477, 1.0, 0.125, 1.0, 0.125, 1.0, 0.1477, 1.0, 0.1449, 1.0, 0.125, 1.0, 0.125, 1.0, 0.1449, 1.0, 0.142, 1.0, 0.125, 1.0, 0.125, 1.0, 0.142, 1.0, 0.1392, 1.0, 0.125, 1.0, 0.125, 1.0, 0.1392, 1.0, 0.1364, 1.0, 0.125, 1.0, 0.125, 1.0, 0.1364, 1.0, 0.1335, 1.0, 0.125, 1.0, 0.125, 1.0, 0.1335, 1.0, 0.1307, 1.0, 0.125, 1.0, 0.125, 1.0, 0.1307, 1.0, 0.1278, 1.0, 0.125, 1.0, 0.4062, 1.0, 0.4375, 1.0, 0.4347, 1.0, 0.4062, 1.0, 0.4062, 1.0, 0.4347, 1.0, 0.4318, 1.0, 0.4062, 1.0, 0.4062, 1.0, 0.4318, 1.0, 0.429, 1.0, 0.4063, 1.0, 0.4063, 1.0, 0.429, 1.0, 0.4261, 1.0, 0.4063, 1.0, 0.4063, 1.0, 0.4261, 1.0, 0.4233, 1.0, 0.4062, 1.0, 0.4062, 1.0, 0.4233, 1.0, 0.4205, 1.0, 0.4062, 1.0, 0.4062, 1.0, 0.4205, 1.0, 0.4176, 1.0, 0.4062, 1.0, 0.4062, 1.0, 0.4176, 1.0, 0.4148, 1.0, 0.4062, 1.0, 0.4062, 1.0, 0.4148, 1.0, 0.4119, 1.0, 0.4062, 1.0, 0.4062, 1.0, 0.4119, 1.0, 0.4091, 1.0, 0.4062, 1.0, 0.6875, 1.0, 0.7188, 1.0, 0.7159, 1.0, 0.6875, 1.0, 0.6875, 1.0, 0.7159, 1.0, 0.7131, 1.0, 0.6875, 1.0, 0.6875, 1.0, 0.7131, 1.0, 0.7102, 1.0, 0.6875, 1.0, 0.6875, 1.0, 0.7102, 1.0, 0.7074, 1.0, 0.6875, 1.0, 0.6875, 1.0, 0.7074, 1.0, 0.7045, 1.0, 0.6875, 1.0, 0.6875, 1.0, 0.7045, 1.0, 0.7017, 1.0, 0.6875, 1.0, 0.6875, 1.0, 0.7017, 1.0, 0.6989, 1.0, 0.6875, 1.0, 0.6875, 1.0, 0.6989, 1.0, 0.696, 1.0, 0.6875, 1.0, 0.6875, 1.0, 0.696, 1.0, 0.6932, 1.0, 0.6875, 1.0, 0.6875, 1.0, 0.6932, 1.0, 0.6903, 1.0, 0.6875, 1.0])
me_cylinder.materials.append(mat_metal_steel)
me_cylinder.update()
me_cube_001 = bpy.data.meshes.new('Cube.001')
me_cube_001.from_pydata([(-0.1, -0.25, -0.25), (-0.25, -0.25, 0.25), (-0.1, 0.25, -0.25), (-0.25, 0.25, 0.25), (0.1, -0.25, -0.25), (0.25, -0.25, 0.25), (0.1, 0.25, -0.25), (0.25, 0.25, 0.25)], [], [(0, 1, 3, 2), (2, 3, 7, 6), (6, 7, 5, 4), (4, 5, 1, 0), (2, 6, 4, 0), (7, 3, 1, 5)])
_uv = me_cube_001.uv_layers.new(name='UVMap')
_uv.uv.foreach_set('vector', [0.375, 0.0, 0.625, 0.0, 0.625, 0.25, 0.375, 0.25, 0.375, 0.25, 0.625, 0.25, 0.625, 0.5, 0.375, 0.5, 0.375, 0.5, 0.625, 0.5, 0.625, 0.75, 0.375, 0.75, 0.375, 0.75, 0.625, 0.75, 0.625, 1.0, 0.375, 1.0, 0.125, 0.5, 0.375, 0.5, 0.375, 0.75, 0.125, 0.75, 0.625, 0.5, 0.875, 0.5, 0.875, 0.75, 0.625, 0.75])
me_cube_001.update()

# ---- curves / text
cu_beziercurve = bpy.data.curves.new('BezierCurve', 'CURVE')
cu_beziercurve.dimensions = '2D'
_sp = cu_beziercurve.splines.new('BEZIER'); _sp.bezier_points.add(5)
_sp.bezier_points.foreach_set('co', [0.0, -0.3, 0.0, 1.0, -0.3, 0.0, 1.05, 0.1, 0.0, 1.8, -0.1, 0.0, 1.8, -1.1, 0.0, -1.192e-07, -1.1, 0.0])
_sp.bezier_points.foreach_set('handle_left', [-3.974e-08, -0.5667, 0.0, 0.6667, -0.3, 0.0, 1.033, -0.03333, 0.0, 1.567, 0.03502, 0.0, 1.8, -0.7667, 0.0, 0.6, -1.1, 0.0])
_sp.bezier_points.foreach_set('handle_right', [0.3333, -0.3, 0.0, 1.017, -0.1667, 0.0, 1.283, 0.08175, 0.0, 1.8, -0.4333, 0.0, 1.2, -1.1, 0.0, -7.947e-08, -0.8333, 0.0])
for _p, _l, _r in zip(_sp.bezier_points, ['VECTOR', 'VECTOR', 'VECTOR', 'FREE', 'VECTOR', 'VECTOR'], ['VECTOR', 'VECTOR', 'FREE', 'VECTOR', 'VECTOR', 'VECTOR']): _p.handle_left_type = _l; _p.handle_right_type = _r
_sp.order_u = 0
_sp.order_v = 0
_sp.use_cyclic_u = True
cu_beziercurve.materials.append(mat_metal_brass)
cu_beziercurve.use_path = True

# ---- objects
ob_cylinder = bpy.data.objects.new('Cylinder', me_cylinder)
ob_beziercurve = bpy.data.objects.new('BezierCurve', cu_beziercurve)
ob_cube = bpy.data.objects.new('Cube', me_cube_001)
ob_camera = bpy.data.objects.new('Camera', cam_camera)
ob_light = bpy.data.objects.new('Light', light_light)

# ---- transforms, parenting, visibility, modifiers, constraints
ob_cylinder.location = (0.0, 0.0, 0.0)
ob_cylinder.rotation_euler = (0.0, -0.0, -0.6109)
_m = ob_cylinder.modifiers.new('Subdivision', 'SUBSURF')
_m.render_levels = 4
_m = ob_cylinder.modifiers.new('Boolean', 'BOOLEAN')
_m.object = ob_cube
ob_beziercurve.location = (0.0, 0.0, 0.0)
ob_beziercurve.rotation_euler = (1.571, -0.0, 0.0)
_m = ob_beziercurve.modifiers.new('Screw', 'SCREW')
_m.steps = 128
_m.render_steps = 128
_m.axis = 'Y'
ob_cube.parent = ob_cylinder
ob_cube.location = (0.0, 0.0, 0.3)
ob_cube.scale = (1.0, 4.8, 1.0)
ob_camera.location = (0.0, 0.0, 5.5)
ob_camera.lock_rotations_4d = False
ob_camera.empty_display_type = 'ARROWS'
ob_camera.color = (0.0, 0.0, 0.0, 0.0)
ob_camera.display_type = 'WIRE'
ob_camera.lineart.crease_threshold = 0.0
ob_light.location = (4.076, 1.005, 5.904)
ob_light.rotation_euler = (0.6503, 0.05522, 1.866)
ob_light.lock_rotations_4d = False
ob_light.empty_display_type = 'ARROWS'
ob_light.color = (0.0, 0.0, 0.0, 0.0)
ob_light.lineart.crease_threshold = 0.0

# ---- collection membership
col_collection.objects.link(ob_cylinder)
col_collection.objects.link(ob_beziercurve)
col_cutters.objects.link(ob_cube)
col_light___cam.objects.link(ob_camera)
col_light___cam.objects.link(ob_light)

# ---- scene / render settings (as saved in the file)
scene.camera = ob_camera
scene.frame_start = 1; scene.frame_end = 250; scene.frame_set(1)
scene.render.engine = 'CYCLES'
scene.render.resolution_x = 256
scene.render.resolution_y = 256
scene.render.film_transparent = True
scene.cycles.sampling_pattern = 'TABULATED_SOBOL'
scene.view_settings.view_transform = 'Filmic'
bpy.context.view_layer.update()
